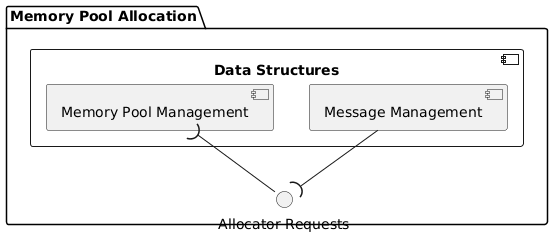

The diagram above was rendered by PlantUML. Its source (embedded in the PNG):
@startuml

package "Memory Pool Allocation" as memory_pool_allocation_flow {
  component "Data Structures" as memory_pool_allocation_data_structures {
    component "Message Management" as memory_pool_allocation_message_management
    component "Memory Pool Management" as memory_pool_allocation_memory_pool_management
  }

  interface "Allocator Requests" as memory_pool_allocation_allocator_requests

  memory_pool_allocation_message_management -( memory_pool_allocation_allocator_requests
  memory_pool_allocation_memory_pool_management )-d- memory_pool_allocation_allocator_requests
}

@enduml